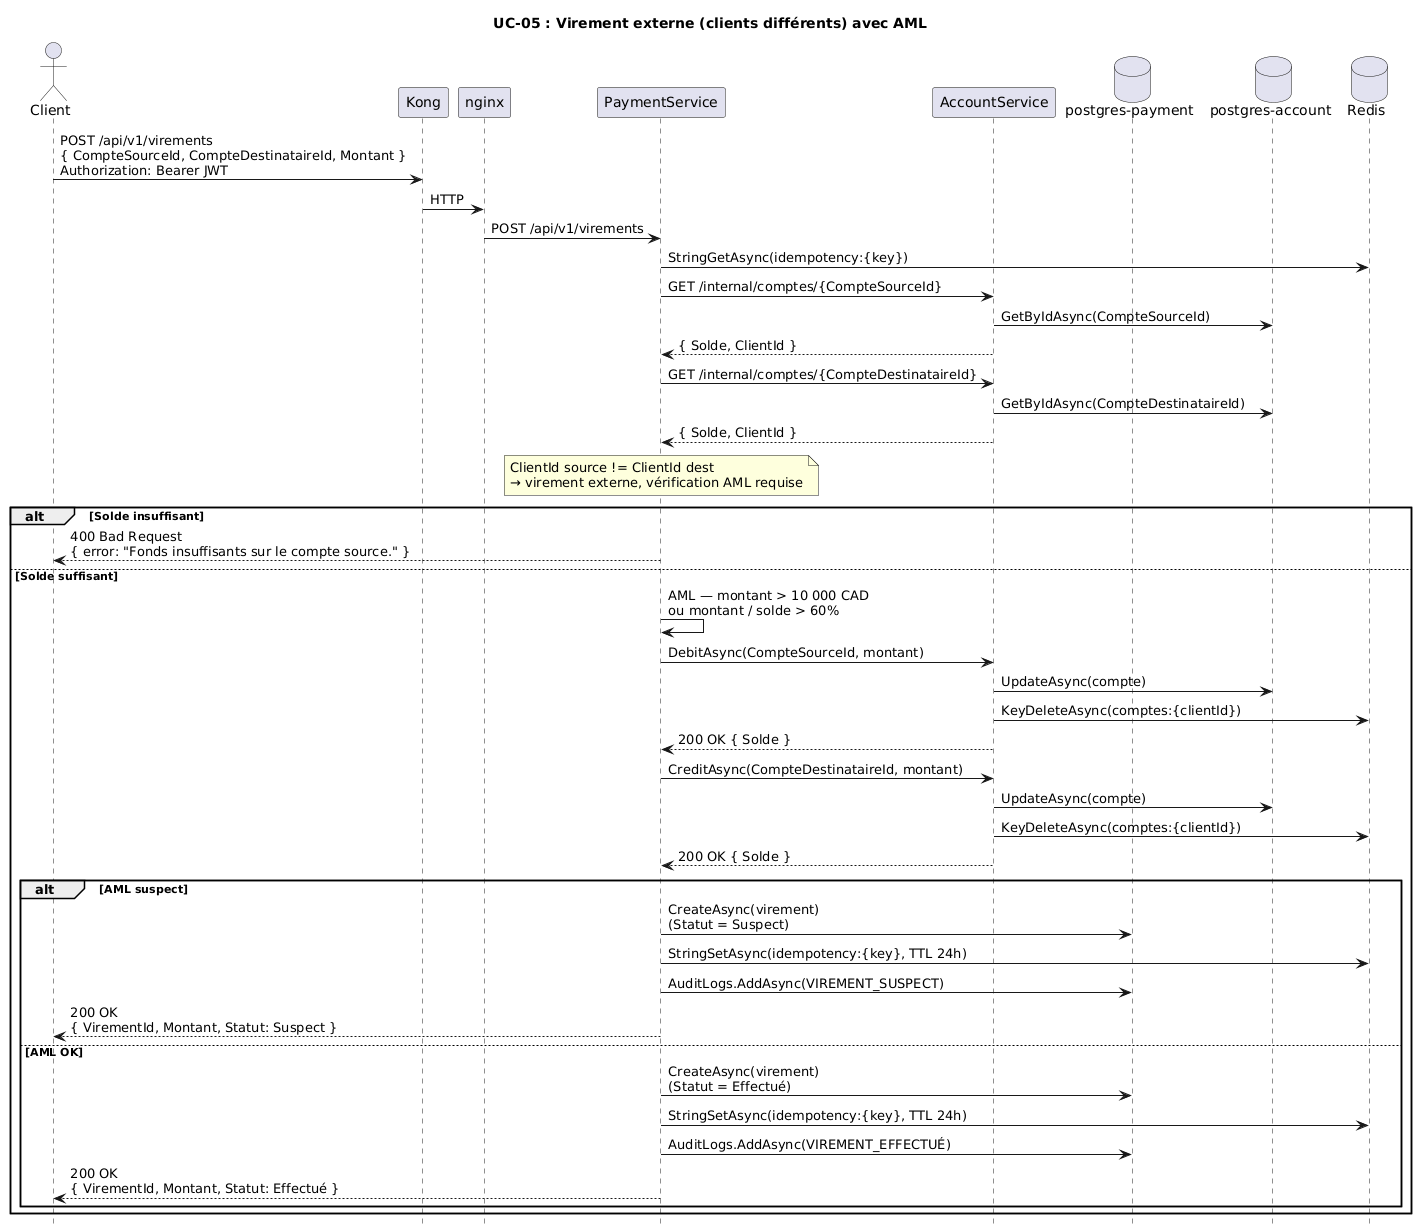

The diagram above was rendered by PlantUML. Its source (embedded in the PNG):
@startuml
title UC-05 : Virement externe (clients différents) avec AML

hide footbox

actor Client
participant "Kong" as Kong
participant "nginx" as LB
participant "PaymentService" as PS
participant "AccountService" as AS
database "postgres-payment" as PayDB
database "postgres-account" as AccDB
database "Redis" as Redis

Client -> Kong : POST /api/v1/virements\n{ CompteSourceId, CompteDestinataireId, Montant }\nAuthorization: Bearer JWT
Kong -> LB : HTTP
LB -> PS : POST /api/v1/virements

PS -> Redis : StringGetAsync(idempotency:{key})

PS -> AS : GET /internal/comptes/{CompteSourceId}
AS -> AccDB : GetByIdAsync(CompteSourceId)
AS --> PS : { Solde, ClientId }

PS -> AS : GET /internal/comptes/{CompteDestinataireId}
AS -> AccDB : GetByIdAsync(CompteDestinataireId)
AS --> PS : { Solde, ClientId }

note over PS : ClientId source != ClientId dest\n→ virement externe, vérification AML requise

alt Solde insuffisant
  PS --> Client : 400 Bad Request\n{ error: "Fonds insuffisants sur le compte source." }
else Solde suffisant
  PS -> PS : AML — montant > 10 000 CAD\nou montant / solde > 60%

  PS -> AS : DebitAsync(CompteSourceId, montant)
  AS -> AccDB : UpdateAsync(compte)
  AS -> Redis : KeyDeleteAsync(comptes:{clientId})
  AS --> PS : 200 OK { Solde }

  PS -> AS : CreditAsync(CompteDestinataireId, montant)
  AS -> AccDB : UpdateAsync(compte)
  AS -> Redis : KeyDeleteAsync(comptes:{clientId})
  AS --> PS : 200 OK { Solde }

  alt AML suspect
    PS -> PayDB : CreateAsync(virement)\n(Statut = Suspect)
    PS -> Redis : StringSetAsync(idempotency:{key}, TTL 24h)
    PS -> PayDB : AuditLogs.AddAsync(VIREMENT_SUSPECT)
    PS --> Client : 200 OK\n{ VirementId, Montant, Statut: Suspect }
  else AML OK
    PS -> PayDB : CreateAsync(virement)\n(Statut = Effectué)
    PS -> Redis : StringSetAsync(idempotency:{key}, TTL 24h)
    PS -> PayDB : AuditLogs.AddAsync(VIREMENT_EFFECTUÉ)
    PS --> Client : 200 OK\n{ VirementId, Montant, Statut: Effectué }
  end
end
@enduml